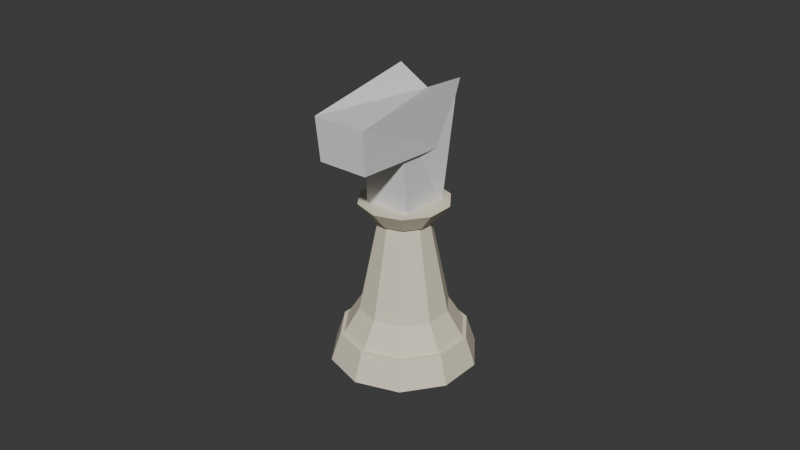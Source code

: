 # Source: chess-knight.blend  (saved by Blender 5.2.45; exported with 4.5.12 LTS)
import bpy
from mathutils import Matrix  # noqa: F401  (used for matrix-valued properties, if any)

bpy.ops.wm.read_factory_settings(use_empty=True)
scene = bpy.context.scene
scene.name = 'Scene'

# ---- collections
col_collection = bpy.data.collections.new('Collection'); scene.collection.children.link(col_collection)

# ---- materials (node trees are filled in below, after node groups)
mat_ivory___change_color_here = bpy.data.materials.new('Ivory — change color here')
mat_ivory___change_color_here.diffuse_color = (0.82, 0.75, 0.58, 1.0)

# ---- material node trees
mat_ivory___change_color_here.use_nodes = True; mat_ivory___change_color_here.node_tree.nodes.clear()
_N = mat_ivory___change_color_here.node_tree.nodes; _L = mat_ivory___change_color_here.node_tree.links
n0 = _N.new('ShaderNodeBsdfPrincipled'); n0.name = 'Principled BSDF'; n0.location = (-200, 100)
n0.inputs[0].default_value = (0.82, 0.75, 0.58, 1.0)
n0.inputs[2].default_value = 0.65
n0.inputs[10].default_value = 0.005
n1 = _N.new('ShaderNodeOutputMaterial'); n1.name = 'Material Output'; n1.location = (200, 100)
_L.new(n0.outputs[0], n1.inputs[0])
n1.is_active_output = True

# ---- world
world_world = bpy.data.worlds.new('World'); scene.world = world_world
world_world.use_nodes = True; world_world.node_tree.nodes.clear()
_N = world_world.node_tree.nodes; _L = world_world.node_tree.links
n0 = _N.new('ShaderNodeOutputWorld'); n0.name = 'World Output'; n0.location = (200, 100)
n1 = _N.new('ShaderNodeBackground'); n1.name = 'Background'; n1.location = (-200, 100)
n1.inputs[0].default_value = (0.05088, 0.05088, 0.05088, 1.0)
_L.new(n1.outputs[0], n0.inputs[0])
n0.is_active_output = True
world_world.color = (0.05088, 0.05088, 0.05088)
world_world.sun_shadow_jitter_overblur = 0.0

# ---- meshes
me_base = bpy.data.meshes.new('Base')
me_base.from_pydata([(-2.449e-18, -0.02, 0.009), (0.01176, -0.01618, 0.009), (0.01902, -0.00618, 0.009), (0.01902, 0.00618, 0.009), (0.01176, 0.01618, 0.009), (2.449e-18, 0.02, 0.009), (-0.01176, 0.01618, 0.009), (-0.01902, 0.00618, 0.009), (-0.01902, -0.00618, 0.009), (-0.01176, -0.01618, 0.009), (0.01352, -0.01861, 1.937e-10), (0.02187, -0.007107, 1.937e-10), (0.02187, 0.007107, 1.937e-10), (0.01352, 0.01861, 1.937e-10), (2.817e-18, 0.023, 1.937e-10), (-0.01352, 0.01861, 1.937e-10), (-0.02187, 0.007107, 1.937e-10), (-0.02187, -0.007107, 1.937e-10), (-0.01352, -0.01861, 1.937e-10), (-2.817e-18, -0.023, 1.937e-10), (0.0, 0.0, 0.009), (0.0, 0.0, 1.937e-10)], [], [(0, 19, 1), (19, 10, 1), (1, 10, 2), (10, 11, 2), (2, 11, 3), (11, 12, 3), (3, 12, 4), (12, 13, 4), (4, 13, 5), (13, 14, 5), (5, 14, 6), (14, 15, 6), (6, 15, 7), (15, 16, 7), (7, 16, 8), (16, 17, 8), (8, 17, 9), (17, 18, 9), (9, 18, 0), (18, 19, 0), (0, 1, 20), (1, 2, 20), (2, 3, 20), (3, 4, 20), (4, 5, 20), (5, 6, 20), (6, 7, 20), (7, 8, 20), (8, 9, 20), (9, 0, 20), (10, 19, 21), (11, 10, 21), (12, 11, 21), (13, 12, 21), (14, 13, 21), (15, 14, 21), (16, 15, 21), (17, 16, 21), (18, 17, 21), (19, 18, 21)])
me_base.materials.append(mat_ivory___change_color_here)
me_base.update()
me_base_collar = bpy.data.meshes.new('Base collar')
me_base_collar.from_pydata([(0.008229, -0.01133, 0.017), (0.01331, -0.004326, 0.017), (0.01331, 0.004326, 0.017), (0.008229, 0.01133, 0.017), (1.715e-18, 0.014, 0.017), (-0.008229, 0.01133, 0.017), (-0.01331, 0.004326, 0.017), (-0.01331, -0.004326, 0.017), (-0.008229, -0.01133, 0.017), (-1.715e-18, -0.014, 0.017), (0.01117, -0.01537, 0.009), (0.01807, -0.005871, 0.009), (0.01807, 0.005871, 0.009), (0.01117, 0.01537, 0.009), (2.327e-18, 0.019, 0.009), (-0.01117, 0.01537, 0.009), (-0.01807, 0.005871, 0.009), (-0.01807, -0.005871, 0.009), (-0.01117, -0.01537, 0.009), (-2.327e-18, -0.019, 0.009), (0.0, 0.0, 0.017), (0.0, 0.0, 0.009)], [], [(9, 19, 0), (19, 10, 0), (0, 10, 1), (10, 11, 1), (1, 11, 2), (11, 12, 2), (2, 12, 3), (12, 13, 3), (3, 13, 4), (13, 14, 4), (4, 14, 5), (14, 15, 5), (5, 15, 6), (15, 16, 6), (6, 16, 7), (16, 17, 7), (7, 17, 8), (17, 18, 8), (8, 18, 9), (18, 19, 9), (9, 0, 20), (0, 1, 20), (1, 2, 20), (2, 3, 20), (3, 4, 20), (4, 5, 20), (5, 6, 20), (6, 7, 20), (7, 8, 20), (8, 9, 20), (10, 19, 21), (11, 10, 21), (12, 11, 21), (13, 12, 21), (14, 13, 21), (15, 14, 21), (16, 15, 21), (17, 16, 21), (18, 17, 21), (19, 18, 21)])
me_base_collar.materials.append(mat_ivory___change_color_here)
me_base_collar.update()
me_stem = bpy.data.meshes.new('Stem')
me_stem.from_pydata([(0.004702, -0.006472, 0.046), (0.007608, -0.002472, 0.046), (0.007608, 0.002472, 0.046), (0.004702, 0.006472, 0.046), (9.797e-19, 0.008, 0.046), (-0.004702, 0.006472, 0.046), (-0.007608, 0.002472, 0.046), (-0.007608, -0.002472, 0.046), (-0.004702, -0.006472, 0.046), (-9.797e-19, -0.008, 0.046), (0.008229, -0.01133, 0.017), (0.01331, -0.004326, 0.017), (0.01331, 0.004326, 0.017), (0.008229, 0.01133, 0.017), (1.715e-18, 0.014, 0.017), (-0.008229, 0.01133, 0.017), (-0.01331, 0.004326, 0.017), (-0.01331, -0.004326, 0.017), (-0.008229, -0.01133, 0.017), (-1.715e-18, -0.014, 0.017), (0.0, 0.0, 0.046), (0.0, 0.0, 0.017)], [], [(9, 19, 0), (19, 10, 0), (0, 10, 1), (10, 11, 1), (1, 11, 2), (11, 12, 2), (2, 12, 3), (12, 13, 3), (3, 13, 4), (13, 14, 4), (4, 14, 5), (14, 15, 5), (5, 15, 6), (15, 16, 6), (6, 16, 7), (16, 17, 7), (7, 17, 8), (17, 18, 8), (8, 18, 9), (18, 19, 9), (9, 0, 20), (0, 1, 20), (1, 2, 20), (2, 3, 20), (3, 4, 20), (4, 5, 20), (5, 6, 20), (6, 7, 20), (7, 8, 20), (8, 9, 20), (10, 19, 21), (11, 10, 21), (12, 11, 21), (13, 12, 21), (14, 13, 21), (15, 14, 21), (16, 15, 21), (17, 16, 21), (18, 17, 21), (19, 18, 21)])
me_stem.materials.append(mat_ivory___change_color_here)
me_stem.update()
me_upper_collar = bpy.data.meshes.new('Upper collar')
me_upper_collar.from_pydata([(-1.715e-18, -0.014, 0.052), (0.008229, -0.01133, 0.052), (0.01331, -0.004326, 0.052), (0.01331, 0.004326, 0.052), (0.008229, 0.01133, 0.052), (1.715e-18, 0.014, 0.052), (-0.008229, 0.01133, 0.052), (-0.01331, 0.004326, 0.052), (-0.01331, -0.004326, 0.052), (-0.008229, -0.01133, 0.052), (0.00529, -0.007281, 0.046), (0.00856, -0.002781, 0.046), (0.00856, 0.002781, 0.046), (0.00529, 0.007281, 0.046), (1.102e-18, 0.009, 0.046), (-0.00529, 0.007281, 0.046), (-0.00856, 0.002781, 0.046), (-0.00856, -0.002781, 0.046), (-0.00529, -0.007281, 0.046), (-1.102e-18, -0.009, 0.046), (0.0, 0.0, 0.052), (0.0, 0.0, 0.046)], [], [(0, 19, 1), (19, 10, 1), (1, 10, 2), (10, 11, 2), (2, 11, 3), (11, 12, 3), (3, 12, 4), (12, 13, 4), (4, 13, 5), (13, 14, 5), (5, 14, 6), (14, 15, 6), (6, 15, 7), (15, 16, 7), (7, 16, 8), (16, 17, 8), (8, 17, 9), (17, 18, 9), (9, 18, 0), (18, 19, 0), (0, 1, 20), (1, 2, 20), (2, 3, 20), (3, 4, 20), (4, 5, 20), (5, 6, 20), (6, 7, 20), (7, 8, 20), (8, 9, 20), (9, 0, 20), (10, 19, 21), (11, 10, 21), (12, 11, 21), (13, 12, 21), (14, 13, 21), (15, 14, 21), (16, 15, 21), (17, 16, 21), (18, 17, 21), (19, 18, 21)])
me_upper_collar.materials.append(mat_ivory___change_color_here)
me_upper_collar.update()
me_cube = bpy.data.meshes.new('Cube')
me_cube.from_pydata([(-0.7684, -0.7684, -1.0), (-0.6464, -1.0, 1.642), (-0.7684, 0.7684, -1.0), (-1.0, 1.0, 1.642), (0.7684, -0.7684, -1.0), (0.6464, -1.0, 1.642), (0.7684, 0.7684, -1.0), (1.0, 1.0, 1.642)], [], [(0, 1, 3, 2), (2, 3, 7, 6), (6, 7, 5, 4), (4, 5, 1, 0), (2, 6, 4, 0), (7, 3, 1, 5)])
_uv = me_cube.uv_layers.new(name='UVMap')
_uv.uv.foreach_set('vector', [0.375, 0.0, 0.625, 0.0, 0.625, 0.25, 0.375, 0.25, 0.375, 0.25, 0.625, 0.25, 0.625, 0.5, 0.375, 0.5, 0.375, 0.5, 0.625, 0.5, 0.625, 0.75, 0.375, 0.75, 0.375, 0.75, 0.625, 0.75, 0.625, 1.0, 0.375, 1.0, 0.125, 0.5, 0.375, 0.5, 0.375, 0.75, 0.125, 0.75, 0.625, 0.5, 0.875, 0.5, 0.875, 0.75, 0.625, 0.75])
me_cube.update()
me_cube_001 = bpy.data.meshes.new('Cube.001')
me_cube_001.from_pydata([(-0.8, -2.604, 0.4276), (-0.8503, -2.717, 1.503), (-0.824, 0.716, 0.2927), (-1.063, 1.113, 1.879), (0.8, -2.604, 0.4276), (0.8503, -2.717, 1.503), (0.824, 0.716, 0.2927), (1.063, 1.113, 1.879), (0.0, 1.006, 1.471)], [], [(0, 1, 3, 2), (2, 3, 8, 7, 6), (6, 7, 5, 4), (4, 5, 1, 0), (2, 6, 4, 0), (7, 8, 3, 1, 5)])
_uv = me_cube_001.uv_layers.new(name='UVMap')
_uv.uv.foreach_set('vector', [0.375, 0.0, 0.625, 0.0, 0.625, 0.25, 0.375, 0.25, 0.375, 0.25, 0.625, 0.25, 0.625, 0.375, 0.625, 0.5, 0.375, 0.5, 0.375, 0.5, 0.625, 0.5, 0.625, 0.75, 0.375, 0.75, 0.375, 0.75, 0.625, 0.75, 0.625, 1.0, 0.375, 1.0, 0.125, 0.5, 0.375, 0.5, 0.375, 0.75, 0.125, 0.75, 0.625, 0.5, 0.75, 0.5, 0.875, 0.5, 0.875, 0.75, 0.625, 0.75])
me_cube_001.update()

# ---- objects
ob_base = bpy.data.objects.new('Base', me_base)
ob_base_collar = bpy.data.objects.new('Base collar', me_base_collar)
ob_stem = bpy.data.objects.new('Stem', me_stem)
ob_upper_collar = bpy.data.objects.new('Upper collar', me_upper_collar)
ob_cube = bpy.data.objects.new('Cube', me_cube)
ob_cube_001 = bpy.data.objects.new('Cube.001', me_cube_001)

# ---- transforms, parenting, visibility, modifiers, constraints
ob_base.location = (0.0, 0.0, 0.0)
ob_base_collar.location = (0.0, 0.0, 0.0)
ob_stem.location = (0.0, 0.0, 0.0)
ob_upper_collar.location = (0.0, 0.0, 0.0)
ob_cube.location = (0.0, 0.0, 0.06217)
ob_cube.scale = (0.01, 0.01, 0.0125)
ob_cube_001.location = (0.0, 0.0, 0.065)
ob_cube_001.scale = (0.01, 0.01, 0.0125)

# ---- collection membership
scene.collection.objects.link(ob_base)
scene.collection.objects.link(ob_base_collar)
scene.collection.objects.link(ob_stem)
scene.collection.objects.link(ob_upper_collar)
col_collection.objects.link(ob_cube)
col_collection.objects.link(ob_cube_001)

# ---- scene / render settings (as saved in the file)
scene.frame_start = 1; scene.frame_end = 250; scene.frame_set(1)
scene.render.engine = 'BLENDER_EEVEE_NEXT'
scene.render.bake_bias = 0.0
scene.render.bake_samples = 0
scene.render.compositor_device = 'GPU'
scene.eevee.use_volume_custom_range = False
scene.eevee.fast_gi_thickness_near = 0.1
scene.eevee.fast_gi_thickness_far = 0.0
scene.eevee.ray_tracing_options.screen_trace_thickness = 0.1
bpy.context.view_layer.update()

# ---- added for rendering (the .blend has no active camera and no usable light): camera, sun
cam_auto = bpy.data.cameras.new('AutoCamera')
cam_auto.lens = 50.0
cam_auto.sensor_width = 36.0
cam_auto.clip_end = 1000.0
ob_auto_camera = bpy.data.objects.new('AutoCamera', cam_auto)
scene.collection.objects.link(ob_auto_camera)
ob_auto_camera.location = (0.185045, -0.224141, 0.192283)
ob_auto_camera.rotation_euler = (1.09748, -7.21219e-08, 0.694738)
scene.camera = ob_auto_camera
light_auto_sun = bpy.data.lights.new('AutoSun', 'SUN')
light_auto_sun.energy = 3.0
light_auto_sun.angle = 0.0523599
ob_auto_sun = bpy.data.objects.new('AutoSun', light_auto_sun)
scene.collection.objects.link(ob_auto_sun)
ob_auto_sun.rotation_euler = (0.872665, 0.174533, 0.523599)
bpy.context.view_layer.update()
